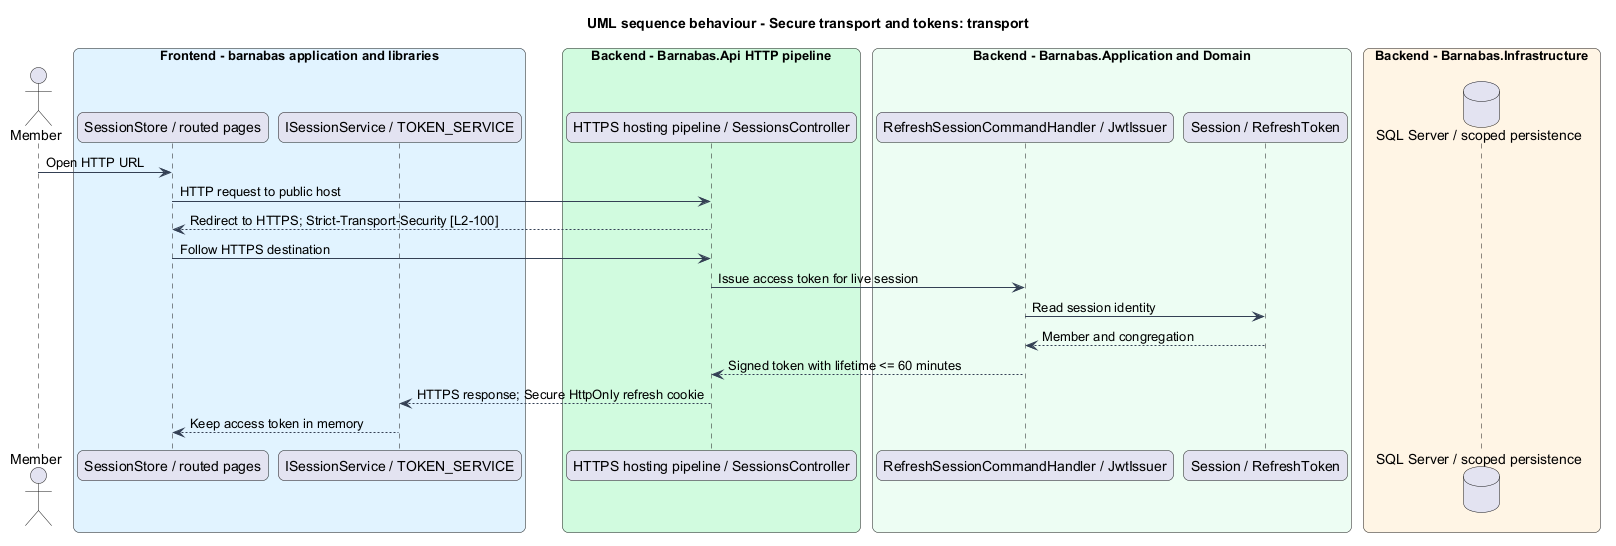

The diagram above was rendered by PlantUML. Its source (embedded in the PNG):
@startuml
title UML sequence behaviour - Secure transport and tokens: transport
skinparam backgroundColor #FFFFFF
skinparam shadowing false
skinparam roundcorner 12
skinparam defaultFontName Arial
skinparam ArrowColor #344054
skinparam rectangle {
  BorderColor #344054
  FontColor #101828
}
skinparam package {
  BorderColor #667085
  FontColor #101828
  BackgroundColor #F9FAFB
}
actor "Member" as actor
box "Frontend - barnabas application and libraries" #E0F2FE
  participant "SessionStore / routed pages" as page
  participant "ISessionService / TOKEN_SERVICE" as client
end box
box "Backend - Barnabas.Api HTTP pipeline" #D1FADF
  participant "HTTPS hosting pipeline / SessionsController" as api
end box
box "Backend - Barnabas.Application and Domain" #ECFDF3
  participant "RefreshSessionCommandHandler / JwtIssuer" as handler
  participant "Session / RefreshToken" as entity
end box
box "Backend - Barnabas.Infrastructure" #FFF4E5
  database "SQL Server / scoped persistence" as db
end box
actor -> page : Open HTTP URL
page -> api : HTTP request to public host
api --> page : Redirect to HTTPS; Strict-Transport-Security [L2-100]
page -> api : Follow HTTPS destination
api -> handler : Issue access token for live session
handler -> entity : Read session identity
entity --> handler : Member and congregation
handler --> api : Signed token with lifetime <= 60 minutes
api --> client : HTTPS response; Secure HttpOnly refresh cookie
client --> page : Keep access token in memory
@enduml